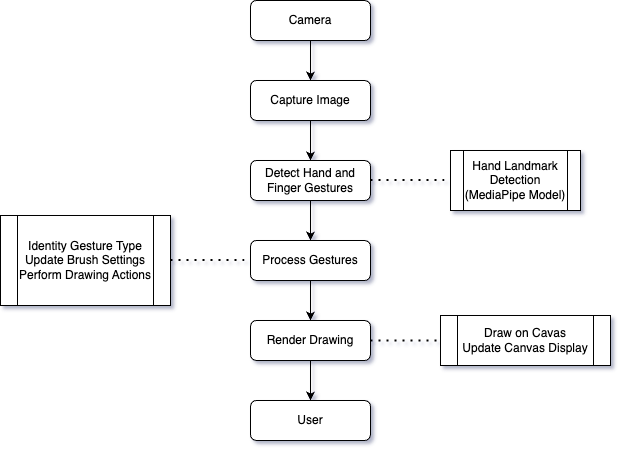

The diagram above was exported from draw.io. Its source (the exported page's mxGraphModel, read from the mxfile embedded in the PNG):
<mxGraphModel dx="794" dy="540" grid="1" gridSize="10" guides="1" tooltips="1" connect="1" arrows="1" fold="1" page="1" pageScale="1" pageWidth="827" pageHeight="1169" math="0" shadow="0">
  <root>
    <mxCell id="WIyWlLk6GJQsqaUBKTNV-0" />
    <mxCell id="WIyWlLk6GJQsqaUBKTNV-1" parent="WIyWlLk6GJQsqaUBKTNV-0" />
    <mxCell id="dZTZNX7FgAdyf9XdAiM9-5" value="" style="edgeStyle=orthogonalEdgeStyle;rounded=0;orthogonalLoop=1;jettySize=auto;html=1;" edge="1" parent="WIyWlLk6GJQsqaUBKTNV-1" source="WIyWlLk6GJQsqaUBKTNV-11" target="dZTZNX7FgAdyf9XdAiM9-0">
      <mxGeometry relative="1" as="geometry" />
    </mxCell>
    <mxCell id="WIyWlLk6GJQsqaUBKTNV-11" value="Camera" style="rounded=1;whiteSpace=wrap;html=1;fontSize=12;glass=0;strokeWidth=1;shadow=0;" parent="WIyWlLk6GJQsqaUBKTNV-1" vertex="1">
      <mxGeometry x="310" y="40" width="120" height="40" as="geometry" />
    </mxCell>
    <mxCell id="dZTZNX7FgAdyf9XdAiM9-6" value="" style="edgeStyle=orthogonalEdgeStyle;rounded=0;orthogonalLoop=1;jettySize=auto;html=1;" edge="1" parent="WIyWlLk6GJQsqaUBKTNV-1" source="dZTZNX7FgAdyf9XdAiM9-0" target="dZTZNX7FgAdyf9XdAiM9-1">
      <mxGeometry relative="1" as="geometry" />
    </mxCell>
    <mxCell id="dZTZNX7FgAdyf9XdAiM9-0" value="Capture Image" style="rounded=1;whiteSpace=wrap;html=1;fontSize=12;glass=0;strokeWidth=1;shadow=0;" vertex="1" parent="WIyWlLk6GJQsqaUBKTNV-1">
      <mxGeometry x="310" y="120" width="120" height="40" as="geometry" />
    </mxCell>
    <mxCell id="dZTZNX7FgAdyf9XdAiM9-7" value="" style="edgeStyle=orthogonalEdgeStyle;rounded=0;orthogonalLoop=1;jettySize=auto;html=1;" edge="1" parent="WIyWlLk6GJQsqaUBKTNV-1" source="dZTZNX7FgAdyf9XdAiM9-1" target="dZTZNX7FgAdyf9XdAiM9-2">
      <mxGeometry relative="1" as="geometry" />
    </mxCell>
    <mxCell id="dZTZNX7FgAdyf9XdAiM9-1" value="Detect Hand and Finger Gestures" style="rounded=1;whiteSpace=wrap;html=1;fontSize=12;glass=0;strokeWidth=1;shadow=0;" vertex="1" parent="WIyWlLk6GJQsqaUBKTNV-1">
      <mxGeometry x="310" y="200" width="120" height="40" as="geometry" />
    </mxCell>
    <mxCell id="dZTZNX7FgAdyf9XdAiM9-8" value="" style="edgeStyle=orthogonalEdgeStyle;rounded=0;orthogonalLoop=1;jettySize=auto;html=1;" edge="1" parent="WIyWlLk6GJQsqaUBKTNV-1" source="dZTZNX7FgAdyf9XdAiM9-2" target="dZTZNX7FgAdyf9XdAiM9-3">
      <mxGeometry relative="1" as="geometry" />
    </mxCell>
    <mxCell id="dZTZNX7FgAdyf9XdAiM9-2" value="Process Gestures" style="rounded=1;whiteSpace=wrap;html=1;fontSize=12;glass=0;strokeWidth=1;shadow=0;" vertex="1" parent="WIyWlLk6GJQsqaUBKTNV-1">
      <mxGeometry x="310" y="280" width="120" height="40" as="geometry" />
    </mxCell>
    <mxCell id="dZTZNX7FgAdyf9XdAiM9-9" value="" style="edgeStyle=orthogonalEdgeStyle;rounded=0;orthogonalLoop=1;jettySize=auto;html=1;" edge="1" parent="WIyWlLk6GJQsqaUBKTNV-1" source="dZTZNX7FgAdyf9XdAiM9-3" target="dZTZNX7FgAdyf9XdAiM9-4">
      <mxGeometry relative="1" as="geometry" />
    </mxCell>
    <mxCell id="dZTZNX7FgAdyf9XdAiM9-3" value="Render Drawing" style="rounded=1;whiteSpace=wrap;html=1;fontSize=12;glass=0;strokeWidth=1;shadow=0;" vertex="1" parent="WIyWlLk6GJQsqaUBKTNV-1">
      <mxGeometry x="310" y="360" width="120" height="40" as="geometry" />
    </mxCell>
    <mxCell id="dZTZNX7FgAdyf9XdAiM9-4" value="User" style="rounded=1;whiteSpace=wrap;html=1;fontSize=12;glass=0;strokeWidth=1;shadow=0;" vertex="1" parent="WIyWlLk6GJQsqaUBKTNV-1">
      <mxGeometry x="310" y="440" width="120" height="40" as="geometry" />
    </mxCell>
    <mxCell id="dZTZNX7FgAdyf9XdAiM9-14" value="" style="endArrow=none;dashed=1;html=1;dashPattern=1 3;strokeWidth=2;rounded=0;" edge="1" parent="WIyWlLk6GJQsqaUBKTNV-1">
      <mxGeometry width="50" height="50" relative="1" as="geometry">
        <mxPoint x="430" y="219.5" as="sourcePoint" />
        <mxPoint x="510" y="219.5" as="targetPoint" />
      </mxGeometry>
    </mxCell>
    <mxCell id="dZTZNX7FgAdyf9XdAiM9-16" value="Hand Landmark Detection&lt;div&gt;(MediaPipe Model)&lt;/div&gt;" style="shape=process;whiteSpace=wrap;html=1;backgroundOutline=1;" vertex="1" parent="WIyWlLk6GJQsqaUBKTNV-1">
      <mxGeometry x="510" y="190" width="130" height="60" as="geometry" />
    </mxCell>
    <mxCell id="dZTZNX7FgAdyf9XdAiM9-17" value="" style="endArrow=none;dashed=1;html=1;dashPattern=1 3;strokeWidth=2;rounded=0;" edge="1" parent="WIyWlLk6GJQsqaUBKTNV-1">
      <mxGeometry width="50" height="50" relative="1" as="geometry">
        <mxPoint x="230" y="299.5" as="sourcePoint" />
        <mxPoint x="310" y="299.5" as="targetPoint" />
      </mxGeometry>
    </mxCell>
    <mxCell id="dZTZNX7FgAdyf9XdAiM9-18" value="Identity Gesture Type&lt;br&gt;Update Brush Settings&lt;br&gt;Perform Drawing Actions" style="shape=process;whiteSpace=wrap;html=1;backgroundOutline=1;" vertex="1" parent="WIyWlLk6GJQsqaUBKTNV-1">
      <mxGeometry x="60" y="255" width="170" height="90" as="geometry" />
    </mxCell>
    <mxCell id="dZTZNX7FgAdyf9XdAiM9-20" value="" style="endArrow=none;dashed=1;html=1;dashPattern=1 3;strokeWidth=2;rounded=0;" edge="1" parent="WIyWlLk6GJQsqaUBKTNV-1">
      <mxGeometry width="50" height="50" relative="1" as="geometry">
        <mxPoint x="430" y="380" as="sourcePoint" />
        <mxPoint x="510" y="380" as="targetPoint" />
      </mxGeometry>
    </mxCell>
    <mxCell id="dZTZNX7FgAdyf9XdAiM9-21" value="Draw on Cavas&lt;br&gt;Update Canvas Display" style="shape=process;whiteSpace=wrap;html=1;backgroundOutline=1;" vertex="1" parent="WIyWlLk6GJQsqaUBKTNV-1">
      <mxGeometry x="500" y="355" width="170" height="50" as="geometry" />
    </mxCell>
  </root>
</mxGraphModel>